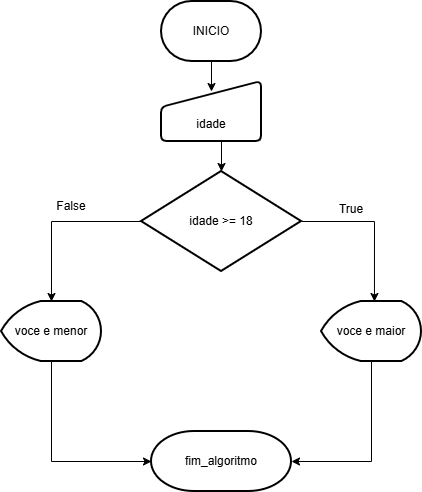

The diagram above was exported from draw.io. Its source (the exported page's mxGraphModel, read from the mxfile embedded in the PNG):
<mxGraphModel dx="628" dy="633" grid="1" gridSize="10" guides="1" tooltips="1" connect="1" arrows="1" fold="1" page="1" pageScale="1" pageWidth="827" pageHeight="1169" math="0" shadow="0">
  <root>
    <mxCell id="0" />
    <mxCell id="1" parent="0" />
    <mxCell id="k1vRyN2UK8Fa7OZuAkDT-1" parent="1" style="strokeWidth=2;html=1;shape=mxgraph.flowchart.terminator;whiteSpace=wrap;" value="INICIO" vertex="1">
      <mxGeometry height="60" width="100" x="350" y="80" as="geometry" />
    </mxCell>
    <mxCell id="k1vRyN2UK8Fa7OZuAkDT-2" parent="1" style="html=1;strokeWidth=2;shape=manualInput;boundedLbl=1;whiteSpace=wrap;rounded=1;size=26;arcSize=11;" value="idade" vertex="1">
      <mxGeometry height="60" width="100" x="350" y="160" as="geometry" />
    </mxCell>
    <mxCell id="k1vRyN2UK8Fa7OZuAkDT-17" edge="1" parent="1" source="k1vRyN2UK8Fa7OZuAkDT-3" style="edgeStyle=orthogonalEdgeStyle;rounded=0;orthogonalLoop=1;jettySize=auto;html=1;exitX=0;exitY=0.5;exitDx=0;exitDy=0;exitPerimeter=0;entryX=0.5;entryY=0;entryDx=0;entryDy=0;">
      <mxGeometry relative="1" as="geometry">
        <mxPoint x="240" y="380" as="targetPoint" />
      </mxGeometry>
    </mxCell>
    <mxCell id="k1vRyN2UK8Fa7OZuAkDT-3" parent="1" style="strokeWidth=2;html=1;shape=mxgraph.flowchart.decision;whiteSpace=wrap;" value="idade &amp;gt;= 18" vertex="1">
      <mxGeometry height="100" width="160" x="330" y="250" as="geometry" />
    </mxCell>
    <mxCell id="k1vRyN2UK8Fa7OZuAkDT-12" edge="1" parent="1" source="k1vRyN2UK8Fa7OZuAkDT-1" style="edgeStyle=orthogonalEdgeStyle;rounded=0;orthogonalLoop=1;jettySize=auto;html=1;exitX=0.5;exitY=1;exitDx=0;exitDy=0;exitPerimeter=0;entryX=0.5;entryY=0.167;entryDx=0;entryDy=0;entryPerimeter=0;" target="k1vRyN2UK8Fa7OZuAkDT-2">
      <mxGeometry relative="1" as="geometry" />
    </mxCell>
    <mxCell id="k1vRyN2UK8Fa7OZuAkDT-13" edge="1" parent="1" source="k1vRyN2UK8Fa7OZuAkDT-2" style="edgeStyle=orthogonalEdgeStyle;rounded=0;orthogonalLoop=1;jettySize=auto;html=1;exitX=0.5;exitY=1;exitDx=0;exitDy=0;entryX=0.5;entryY=0;entryDx=0;entryDy=0;entryPerimeter=0;" target="k1vRyN2UK8Fa7OZuAkDT-3">
      <mxGeometry relative="1" as="geometry" />
    </mxCell>
    <mxCell id="k1vRyN2UK8Fa7OZuAkDT-20" edge="1" parent="1" source="k1vRyN2UK8Fa7OZuAkDT-3" style="edgeStyle=orthogonalEdgeStyle;rounded=0;orthogonalLoop=1;jettySize=auto;html=1;exitX=1;exitY=0.5;exitDx=0;exitDy=0;exitPerimeter=0;entryX=0.581;entryY=0;entryDx=0;entryDy=0;entryPerimeter=0;">
      <mxGeometry relative="1" as="geometry">
        <mxPoint x="562.96" y="380" as="targetPoint" />
      </mxGeometry>
    </mxCell>
    <mxCell id="k1vRyN2UK8Fa7OZuAkDT-27" parent="1" style="strokeWidth=2;html=1;shape=mxgraph.flowchart.display;whiteSpace=wrap;" value="voce e menor" vertex="1">
      <mxGeometry height="60" width="100" x="190" y="380" as="geometry" />
    </mxCell>
    <mxCell id="k1vRyN2UK8Fa7OZuAkDT-28" parent="1" style="strokeWidth=2;html=1;shape=mxgraph.flowchart.display;whiteSpace=wrap;" value="voce e maior" vertex="1">
      <mxGeometry height="60" width="100" x="510" y="380" as="geometry" />
    </mxCell>
    <mxCell id="k1vRyN2UK8Fa7OZuAkDT-29" parent="1" style="text;html=1;whiteSpace=wrap;strokeColor=none;fillColor=none;align=center;verticalAlign=middle;rounded=0;" value="False" vertex="1">
      <mxGeometry height="30" width="60" x="230" y="270" as="geometry" />
    </mxCell>
    <mxCell id="k1vRyN2UK8Fa7OZuAkDT-30" parent="1" style="text;html=1;whiteSpace=wrap;strokeColor=none;fillColor=none;align=center;verticalAlign=middle;rounded=0;" value="True&lt;div&gt;&lt;br&gt;&lt;/div&gt;" vertex="1">
      <mxGeometry height="30" width="60" x="510" y="280" as="geometry" />
    </mxCell>
    <mxCell id="k1vRyN2UK8Fa7OZuAkDT-32" parent="1" style="strokeWidth=2;html=1;shape=mxgraph.flowchart.terminator;whiteSpace=wrap;" value="fim_algoritmo" vertex="1">
      <mxGeometry height="60" width="140" x="340" y="510" as="geometry" />
    </mxCell>
    <mxCell id="k1vRyN2UK8Fa7OZuAkDT-33" edge="1" parent="1" source="k1vRyN2UK8Fa7OZuAkDT-27" style="edgeStyle=orthogonalEdgeStyle;rounded=0;orthogonalLoop=1;jettySize=auto;html=1;exitX=0.5;exitY=1;exitDx=0;exitDy=0;exitPerimeter=0;entryX=0;entryY=0.5;entryDx=0;entryDy=0;entryPerimeter=0;" target="k1vRyN2UK8Fa7OZuAkDT-32">
      <mxGeometry relative="1" as="geometry" />
    </mxCell>
    <mxCell id="k1vRyN2UK8Fa7OZuAkDT-34" edge="1" parent="1" source="k1vRyN2UK8Fa7OZuAkDT-28" style="edgeStyle=orthogonalEdgeStyle;rounded=0;orthogonalLoop=1;jettySize=auto;html=1;exitX=0.5;exitY=1;exitDx=0;exitDy=0;exitPerimeter=0;entryX=1;entryY=0.5;entryDx=0;entryDy=0;entryPerimeter=0;" target="k1vRyN2UK8Fa7OZuAkDT-32">
      <mxGeometry relative="1" as="geometry" />
    </mxCell>
  </root>
</mxGraphModel>